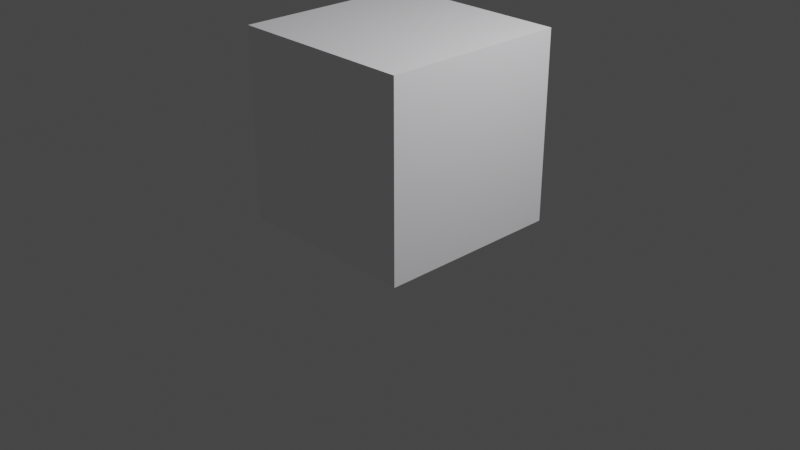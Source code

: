 # Source: TheCube.blend  (saved by Blender 2.83.19; exported with 4.5.12 LTS)
import bpy
from mathutils import Matrix  # noqa: F401  (used for matrix-valued properties, if any)

bpy.ops.wm.read_factory_settings(use_empty=True)
scene = bpy.context.scene
scene.name = 'Scene'

# ---- collections
col_collection = bpy.data.collections.new('Collection'); scene.collection.children.link(col_collection)

# ---- materials (node trees are filled in below, after node groups)
mat_material = bpy.data.materials.new('Material')
mat_material.alpha_threshold = 0.0
mat_material.use_transparent_shadow = False
mat_material.line_color = (0.0, 0.0, 0.0, 1.0)

# ---- material node trees
mat_material.use_nodes = True; mat_material.node_tree.nodes.clear()
_N = mat_material.node_tree.nodes; _L = mat_material.node_tree.links
n0 = _N.new('ShaderNodeOutputMaterial'); n0.name = 'Material Output'; n0.location = (300, 300)
n1 = _N.new('ShaderNodeBsdfPrincipled'); n1.name = 'Principled BSDF'; n1.location = (10, 300)
n1.distribution = 'GGX'
n1.subsurface_method = 'BURLEY'
n1.inputs[0].default_value = (0.9683, 0.9664, 1.0, 1.0)
n1.inputs[2].default_value = 0.4
n1.inputs[3].default_value = 1.45
n1.inputs[27].default_value = (0.0, 0.0, 0.0, 1.0)
n1.inputs[28].default_value = 1.0
_L.new(n1.outputs[0], n0.inputs[0])
n0.is_active_output = True

# ---- world
world_world = bpy.data.worlds.new('World'); scene.world = world_world
world_world.use_nodes = True; world_world.node_tree.nodes.clear()
_N = world_world.node_tree.nodes; _L = world_world.node_tree.links
n0 = _N.new('ShaderNodeOutputWorld'); n0.name = 'World Output'; n0.location = (300, 300)
n1 = _N.new('ShaderNodeBackground'); n1.name = 'Background'; n1.location = (10, 300)
n1.inputs[0].default_value = (0.05088, 0.05088, 0.05088, 1.0)
_L.new(n1.outputs[0], n0.inputs[0])
n0.is_active_output = True
world_world.color = (0.05088, 0.05088, 0.05088)
world_world.use_sun_shadow = False
world_world.sun_shadow_jitter_overblur = 0.0

# ---- cameras
cam_camera = bpy.data.cameras.new('Camera')
cam_camera.clip_end = 100.0
cam_camera.ortho_scale = 7.314

# ---- lights
light_light = bpy.data.lights.new('Light', 'POINT')
light_light.transmission_factor = 0.0
light_light.energy = 1000.0
light_light.shadow_soft_size = 0.1
light_light.shadow_maximum_resolution = 0.006
light_light.use_absolute_resolution = True

# ---- meshes
me_cube_001 = bpy.data.meshes.new('Cube.001')
me_cube_001.from_pydata([(-1.0, -1.0, -1.0), (-1.0, -1.0, 1.0), (-1.0, 1.0, -1.0), (-1.0, 1.0, 1.0), (1.0, -1.0, -1.0), (1.0, -1.0, 1.0), (1.0, 1.0, -1.0), (1.0, 1.0, 1.0)], [], [(0, 1, 3, 2), (2, 3, 7, 6), (6, 7, 5, 4), (4, 5, 1, 0), (2, 6, 4, 0), (7, 3, 1, 5)])
_uv = me_cube_001.uv_layers.new(name='UVMap')
_uv.uv.foreach_set('vector', [0.375, 0.0, 0.625, 0.0, 0.625, 0.25, 0.375, 0.25, 0.375, 0.25, 0.625, 0.25, 0.625, 0.5, 0.375, 0.5, 0.375, 0.5, 0.625, 0.5, 0.625, 0.75, 0.375, 0.75, 0.375, 0.75, 0.625, 0.75, 0.625, 1.0, 0.375, 1.0, 0.125, 0.5, 0.375, 0.5, 0.375, 0.75, 0.125, 0.75, 0.625, 0.5, 0.875, 0.5, 0.875, 0.75, 0.625, 0.75])
me_cube_001.materials.append(mat_material)
me_cube_001.use_remesh_fix_poles = True
me_cube_001.use_remesh_preserve_attributes = False
me_cube_001.use_mirror_vertex_groups = False
me_cube_001.update()

# ---- objects
ob_light = bpy.data.objects.new('Light', light_light)
ob_camera = bpy.data.objects.new('Camera', cam_camera)
ob_cube = bpy.data.objects.new('Cube', me_cube_001)

# ---- transforms, parenting, visibility, modifiers, constraints
ob_light.location = (4.076, 1.005, 5.904)
ob_light.rotation_euler = (0.6503, 0.05522, 1.866)
ob_light.lock_rotations_4d = False
ob_light.empty_display_type = 'ARROWS'
ob_light.color = (0.0, 0.0, 0.0, 0.0)
ob_light.lineart.crease_threshold = 0.0
ob_camera.location = (7.359, -6.926, 4.958)
ob_camera.rotation_euler = (1.109, 0.0, 0.8149)
ob_camera.lock_rotations_4d = False
ob_camera.empty_display_type = 'ARROWS'
ob_camera.color = (0.0, 0.0, 0.0, 0.0)
ob_camera.display_type = 'WIRE'
ob_camera.lineart.crease_threshold = 0.0
ob_cube.location = (0.0, 0.0, 1.0)
ob_cube.lineart.crease_threshold = 0.0

# ---- collection membership
col_collection.objects.link(ob_light)
col_collection.objects.link(ob_camera)
col_collection.objects.link(ob_cube)

# ---- scene / render settings (as saved in the file)
scene.camera = ob_camera
scene.frame_start = 1; scene.frame_end = 48; scene.frame_set(48)
scene.render.engine = 'BLENDER_EEVEE_NEXT'
scene.cycles.use_denoising = False
scene.cycles.samples = 128
scene.cycles.sampling_pattern = 'TABULATED_SOBOL'
scene.cycles.use_adaptive_sampling = False
scene.cycles.use_light_tree = False
scene.view_settings.view_transform = 'Filmic'
bpy.context.view_layer.update()
